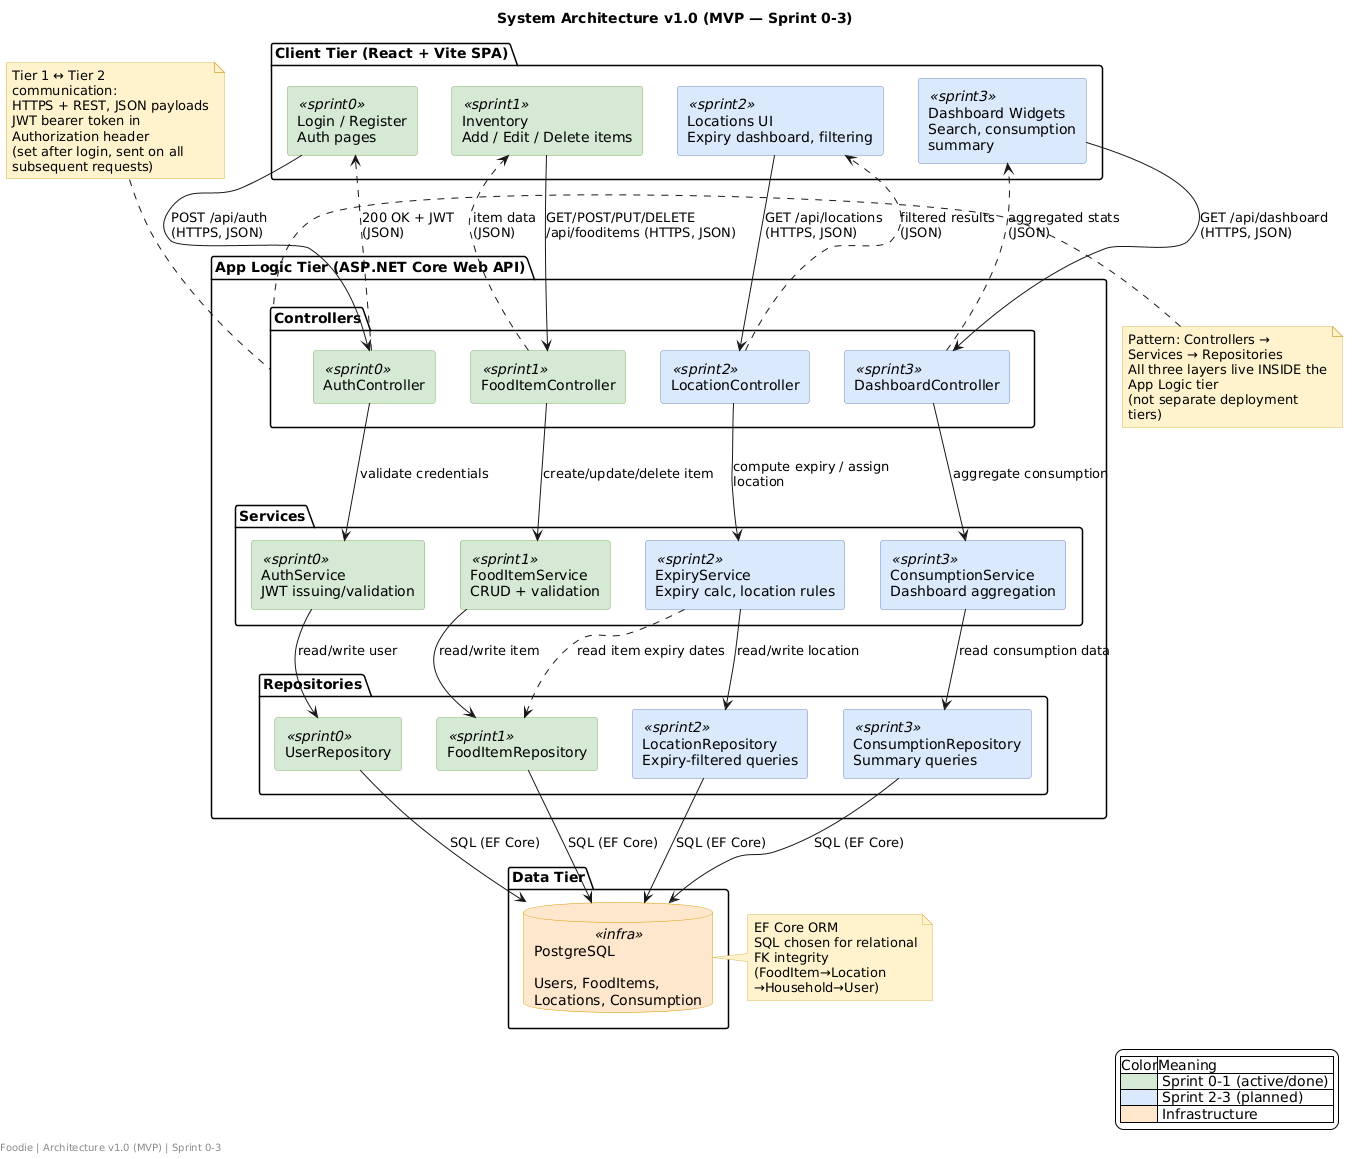

The diagram above was rendered by PlantUML. Its source (embedded in the PNG):
@startuml
title System Architecture v1.0 (MVP — Sprint 0-3)

skinparam backgroundColor white
skinparam componentStyle rectangle
skinparam wrapWidth 200
skinparam defaultTextAlignment left

skinparam component {
  BackgroundColor<<sprint0>> #D5E8D4
  BorderColor<<sprint0>> #82B366
  BackgroundColor<<sprint1>> #D5E8D4
  BorderColor<<sprint1>> #82B366
  BackgroundColor<<sprint2>> #DAE8FC
  BorderColor<<sprint2>> #6C8EBF
  BackgroundColor<<sprint3>> #DAE8FC
  BorderColor<<sprint3>> #6C8EBF
  BackgroundColor<<infra>> #FFE6CC
  BorderColor<<infra>> #D79B00
}

skinparam database {
  BackgroundColor #FFE6CC
  BorderColor #D79B00
}

skinparam note {
  BackgroundColor #FFF2CC
  BorderColor #D6B656
}

' ===================== CLIENT TIER =====================
package "Client Tier (React + Vite SPA)" {
  [Login / Register\nAuth pages] <<sprint0>> as Auth
  [Inventory\nAdd / Edit / Delete items] <<sprint1>> as Inventory
  [Locations UI\nExpiry dashboard, filtering] <<sprint2>> as LocationsUI
  [Dashboard Widgets\nSearch, consumption summary] <<sprint3>> as Dashboard
}

' ===================== APP LOGIC TIER (internal layers) =====================
package "App Logic Tier (ASP.NET Core Web API)" {

  package "Controllers" {
    [AuthController] <<sprint0>> as AuthCtrl
    [FoodItemController] <<sprint1>> as ItemCtrl
    [LocationController] <<sprint2>> as LocCtrl
    [DashboardController] <<sprint3>> as DashCtrl
  }

  package "Services" {
    [AuthService\nJWT issuing/validation] <<sprint0>> as AuthSvc
    [FoodItemService\nCRUD + validation] <<sprint1>> as ItemSvc
    [ExpiryService\nExpiry calc, location rules] <<sprint2>> as ExpirySvc
    [ConsumptionService\nDashboard aggregation] <<sprint3>> as ConsumeSvc
  }

  package "Repositories" {
    [UserRepository] <<sprint0>> as UserRepo
    [FoodItemRepository] <<sprint1>> as ItemRepo
    [LocationRepository\nExpiry-filtered queries] <<sprint2>> as LocRepo
    [ConsumptionRepository\nSummary queries] <<sprint3>> as ConsumeRepo
  }
}

' ===================== DATA TIER =====================
package "Data Tier" {
  database "PostgreSQL\n\nUsers, FoodItems,\nLocations, Consumption" <<infra>> as DB
}

note right of DB
  EF Core ORM
  SQL chosen for relational
  FK integrity (FoodItem→Location
  →Household→User)
end note

note left of Controllers
  Pattern: Controllers → Services → Repositories
  All three layers live INSIDE the App Logic tier
  (not separate deployment tiers)
end note

note top of Controllers
  Tier 1 ↔ Tier 2 communication:
  HTTPS + REST, JSON payloads
  JWT bearer token in Authorization header
  (set after login, sent on all
  subsequent requests)
end note

legend right
  |Color|Meaning|
  |<#D5E8D4>| Sprint 0-1 (active/done) |
  |<#DAE8FC>| Sprint 2-3 (planned) |
  |<#FFE6CC>| Infrastructure |
endlegend

' ===================== FLOWS: Client -> Controllers (HTTPS/REST + JSON) =====================
Auth --> AuthCtrl : POST /api/auth\n(HTTPS, JSON)
Inventory --> ItemCtrl : GET/POST/PUT/DELETE\n/api/fooditems (HTTPS, JSON)
LocationsUI --> LocCtrl : GET /api/locations\n(HTTPS, JSON)
Dashboard --> DashCtrl : GET /api/dashboard\n(HTTPS, JSON)

AuthCtrl ..> Auth : 200 OK + JWT\n(JSON)
ItemCtrl ..> Inventory : item data\n(JSON)
LocCtrl ..> LocationsUI : filtered results\n(JSON)
DashCtrl ..> Dashboard : aggregated stats\n(JSON)

' ===================== FLOWS: Controllers -> Services =====================
AuthCtrl --> AuthSvc : validate credentials
ItemCtrl --> ItemSvc : create/update/delete item
LocCtrl --> ExpirySvc : compute expiry / assign location
DashCtrl --> ConsumeSvc : aggregate consumption

' ===================== FLOWS: Services -> Repositories =====================
AuthSvc --> UserRepo : read/write user
ItemSvc --> ItemRepo : read/write item
ExpirySvc --> LocRepo : read/write location
ConsumeSvc --> ConsumeRepo : read consumption data

' cross-layer dependency: expiry rules need item data too
ExpirySvc ..> ItemRepo : read item expiry dates

' ===================== FLOWS: Repositories -> Database =====================
UserRepo --> DB : SQL (EF Core)
ItemRepo --> DB : SQL (EF Core)
LocRepo --> DB : SQL (EF Core)
ConsumeRepo --> DB : SQL (EF Core)

footer Foodie | Architecture v1.0 (MVP) | Sprint 0-3
@enduml